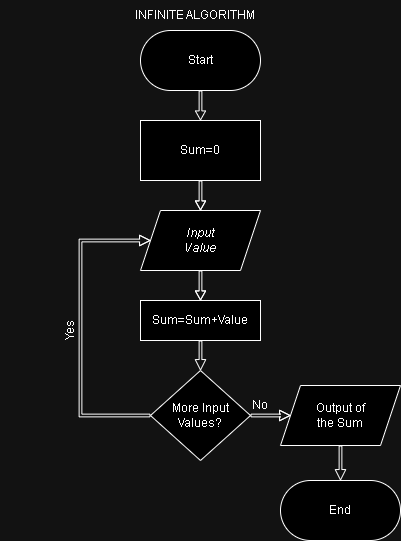

The diagram above was exported from draw.io. Its source (the exported page's mxGraphModel, read from the mxfile embedded in the PNG):
<mxGraphModel dx="1009" dy="539" grid="1" gridSize="10" guides="1" tooltips="1" connect="1" arrows="1" fold="1" page="1" pageScale="1" pageWidth="850" pageHeight="1100" math="0" shadow="0">
  <root>
    <mxCell id="0" />
    <mxCell id="1" parent="0" />
    <mxCell id="P1ERXabe9y3yNraLVTwN-34" value="" style="rounded=1;whiteSpace=wrap;html=1;arcSize=0;" vertex="1" parent="1">
      <mxGeometry x="380" y="150" width="120" height="60" as="geometry" />
    </mxCell>
    <mxCell id="P1ERXabe9y3yNraLVTwN-4" value="" style="rounded=1;whiteSpace=wrap;html=1;arcSize=50;" vertex="1" parent="1">
      <mxGeometry x="380" y="60" width="120" height="60" as="geometry" />
    </mxCell>
    <mxCell id="P1ERXabe9y3yNraLVTwN-8" value="INFINITE ALGORITHM" style="text;html=1;align=center;verticalAlign=middle;whiteSpace=wrap;rounded=0;" vertex="1" parent="1">
      <mxGeometry x="240" y="30" width="390" height="30" as="geometry" />
    </mxCell>
    <mxCell id="P1ERXabe9y3yNraLVTwN-9" value="" style="shape=flexArrow;endArrow=classic;html=1;rounded=0;entryX=0.5;entryY=0;entryDx=0;entryDy=0;exitX=0.5;exitY=1;exitDx=0;exitDy=0;width=2.7586206896551726;endSize=2.689655172413793;endWidth=6.373365041617123;" edge="1" parent="1" source="P1ERXabe9y3yNraLVTwN-4" target="P1ERXabe9y3yNraLVTwN-34">
      <mxGeometry width="50" height="50" relative="1" as="geometry">
        <mxPoint x="310" y="80" as="sourcePoint" />
        <mxPoint x="440" y="140" as="targetPoint" />
        <Array as="points" />
      </mxGeometry>
    </mxCell>
    <mxCell id="P1ERXabe9y3yNraLVTwN-12" value="" style="shape=flexArrow;endArrow=classic;html=1;rounded=0;exitX=0.5;exitY=1;exitDx=0;exitDy=0;width=2.7586206896551726;endSize=2.689655172413793;endWidth=6.373365041617123;entryX=0.5;entryY=0;entryDx=0;entryDy=0;" edge="1" parent="1" source="P1ERXabe9y3yNraLVTwN-34" target="P1ERXabe9y3yNraLVTwN-15">
      <mxGeometry width="50" height="50" relative="1" as="geometry">
        <mxPoint x="440" y="220" as="sourcePoint" />
        <mxPoint x="440" y="270" as="targetPoint" />
        <Array as="points">
          <mxPoint x="440" y="250" />
        </Array>
      </mxGeometry>
    </mxCell>
    <mxCell id="P1ERXabe9y3yNraLVTwN-13" value="Start" style="text;html=1;align=center;verticalAlign=middle;whiteSpace=wrap;rounded=0;" vertex="1" parent="1">
      <mxGeometry x="410" y="75" width="60" height="30" as="geometry" />
    </mxCell>
    <mxCell id="P1ERXabe9y3yNraLVTwN-14" value="Sum=0" style="text;html=1;align=center;verticalAlign=middle;whiteSpace=wrap;rounded=0;" vertex="1" parent="1">
      <mxGeometry x="410" y="165" width="60" height="30" as="geometry" />
    </mxCell>
    <mxCell id="P1ERXabe9y3yNraLVTwN-15" value="" style="shape=parallelogram;perimeter=parallelogramPerimeter;whiteSpace=wrap;html=1;fixedSize=1;" vertex="1" parent="1">
      <mxGeometry x="380" y="240" width="120" height="60" as="geometry" />
    </mxCell>
    <mxCell id="P1ERXabe9y3yNraLVTwN-17" value="&lt;i&gt;Input Value&lt;/i&gt;" style="text;html=1;align=center;verticalAlign=middle;whiteSpace=wrap;rounded=0;" vertex="1" parent="1">
      <mxGeometry x="410" y="255" width="60" height="30" as="geometry" />
    </mxCell>
    <mxCell id="P1ERXabe9y3yNraLVTwN-19" value="" style="shape=flexArrow;endArrow=classic;html=1;rounded=0;exitX=0.5;exitY=1;exitDx=0;exitDy=0;width=2.7586206896551726;endSize=2.689655172413793;endWidth=6.373365041617123;entryX=0.5;entryY=0;entryDx=0;entryDy=0;" edge="1" parent="1" source="P1ERXabe9y3yNraLVTwN-15" target="P1ERXabe9y3yNraLVTwN-22">
      <mxGeometry width="50" height="50" relative="1" as="geometry">
        <mxPoint x="450" y="240" as="sourcePoint" />
        <mxPoint x="439.52" y="344.1600000000001" as="targetPoint" />
        <Array as="points">
          <mxPoint x="440" y="340" />
        </Array>
      </mxGeometry>
    </mxCell>
    <mxCell id="P1ERXabe9y3yNraLVTwN-22" value="" style="rounded=0;whiteSpace=wrap;html=1;" vertex="1" parent="1">
      <mxGeometry x="380" y="330" width="120" height="40" as="geometry" />
    </mxCell>
    <mxCell id="P1ERXabe9y3yNraLVTwN-23" value="Sum=Sum+Value" style="text;html=1;align=center;verticalAlign=middle;whiteSpace=wrap;rounded=0;" vertex="1" parent="1">
      <mxGeometry x="410" y="335" width="60" height="30" as="geometry" />
    </mxCell>
    <mxCell id="P1ERXabe9y3yNraLVTwN-25" value="" style="shape=flexArrow;endArrow=classic;html=1;rounded=0;exitX=0.5;exitY=1;exitDx=0;exitDy=0;width=2.7586206896551726;endSize=3.157142857142857;endWidth=6.781609195402298;entryX=0.5;entryY=0;entryDx=0;entryDy=0;" edge="1" parent="1" source="P1ERXabe9y3yNraLVTwN-22" target="P1ERXabe9y3yNraLVTwN-36">
      <mxGeometry width="50" height="50" relative="1" as="geometry">
        <mxPoint x="450" y="330" as="sourcePoint" />
        <mxPoint x="440" y="410" as="targetPoint" />
        <Array as="points" />
      </mxGeometry>
    </mxCell>
    <mxCell id="P1ERXabe9y3yNraLVTwN-26" value="" style="shape=parallelogram;perimeter=parallelogramPerimeter;whiteSpace=wrap;html=1;fixedSize=1;" vertex="1" parent="1">
      <mxGeometry x="520" y="415" width="120" height="60" as="geometry" />
    </mxCell>
    <mxCell id="P1ERXabe9y3yNraLVTwN-27" value="Output of the Sum" style="text;html=1;align=center;verticalAlign=middle;whiteSpace=wrap;rounded=0;" vertex="1" parent="1">
      <mxGeometry x="550" y="430" width="60" height="30" as="geometry" />
    </mxCell>
    <mxCell id="P1ERXabe9y3yNraLVTwN-28" value="" style="rounded=1;whiteSpace=wrap;html=1;arcSize=50;" vertex="1" parent="1">
      <mxGeometry x="520" y="510" width="120" height="60" as="geometry" />
    </mxCell>
    <mxCell id="P1ERXabe9y3yNraLVTwN-29" value="" style="shape=flexArrow;endArrow=classic;html=1;rounded=0;exitX=0.5;exitY=1;exitDx=0;exitDy=0;width=2.7586206896551726;endSize=3.157142857142857;endWidth=6.781609195402298;entryX=0.5;entryY=0;entryDx=0;entryDy=0;" edge="1" parent="1" source="P1ERXabe9y3yNraLVTwN-26" target="P1ERXabe9y3yNraLVTwN-28">
      <mxGeometry width="50" height="50" relative="1" as="geometry">
        <mxPoint x="450" y="390" as="sourcePoint" />
        <mxPoint x="450" y="420" as="targetPoint" />
        <Array as="points" />
      </mxGeometry>
    </mxCell>
    <mxCell id="P1ERXabe9y3yNraLVTwN-30" value="End" style="text;html=1;align=center;verticalAlign=middle;whiteSpace=wrap;rounded=0;" vertex="1" parent="1">
      <mxGeometry x="550" y="525" width="60" height="30" as="geometry" />
    </mxCell>
    <mxCell id="P1ERXabe9y3yNraLVTwN-36" value="" style="rhombus;whiteSpace=wrap;html=1;" vertex="1" parent="1">
      <mxGeometry x="390" y="400" width="100" height="90" as="geometry" />
    </mxCell>
    <mxCell id="P1ERXabe9y3yNraLVTwN-39" value="" style="shape=flexArrow;endArrow=classic;html=1;rounded=0;exitX=1;exitY=0.5;exitDx=0;exitDy=0;width=2.7586206896551726;endSize=3.157142857142857;endWidth=6.781609195402298;entryX=0;entryY=0.5;entryDx=0;entryDy=0;" edge="1" parent="1" source="P1ERXabe9y3yNraLVTwN-36" target="P1ERXabe9y3yNraLVTwN-26">
      <mxGeometry width="50" height="50" relative="1" as="geometry">
        <mxPoint x="480" y="470" as="sourcePoint" />
        <mxPoint x="480" y="505" as="targetPoint" />
        <Array as="points">
          <mxPoint x="520" y="445" />
        </Array>
      </mxGeometry>
    </mxCell>
    <mxCell id="P1ERXabe9y3yNraLVTwN-40" value="More Input Values?" style="text;html=1;align=center;verticalAlign=middle;whiteSpace=wrap;rounded=0;" vertex="1" parent="1">
      <mxGeometry x="410" y="430" width="60" height="30" as="geometry" />
    </mxCell>
    <mxCell id="P1ERXabe9y3yNraLVTwN-42" value="" style="shape=flexArrow;endArrow=classic;html=1;rounded=0;exitX=0;exitY=0.5;exitDx=0;exitDy=0;width=2.7586206896551726;endSize=3.157142857142857;endWidth=6.781609195402298;entryX=0;entryY=0.5;entryDx=0;entryDy=0;" edge="1" parent="1" source="P1ERXabe9y3yNraLVTwN-36" target="P1ERXabe9y3yNraLVTwN-15">
      <mxGeometry width="50" height="50" relative="1" as="geometry">
        <mxPoint x="450" y="390" as="sourcePoint" />
        <mxPoint x="450" y="420" as="targetPoint" />
        <Array as="points">
          <mxPoint x="320" y="445" />
          <mxPoint x="320" y="270" />
        </Array>
      </mxGeometry>
    </mxCell>
    <mxCell id="P1ERXabe9y3yNraLVTwN-43" value="Yes" style="text;html=1;align=center;verticalAlign=middle;whiteSpace=wrap;rounded=0;rotation=-90;" vertex="1" parent="1">
      <mxGeometry x="280" y="345" width="60" height="30" as="geometry" />
    </mxCell>
    <mxCell id="P1ERXabe9y3yNraLVTwN-45" value="No" style="text;html=1;align=center;verticalAlign=middle;whiteSpace=wrap;rounded=0;" vertex="1" parent="1">
      <mxGeometry x="470" y="420" width="60" height="30" as="geometry" />
    </mxCell>
  </root>
</mxGraphModel>